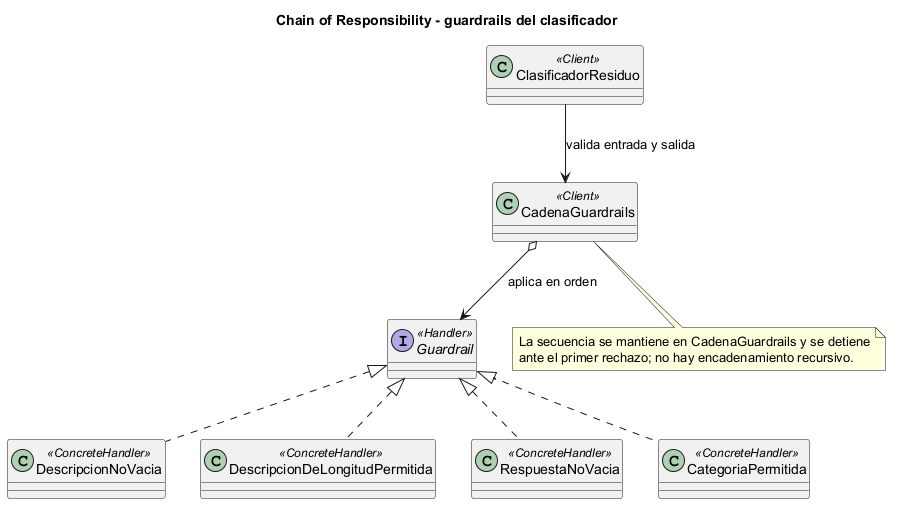

The diagram above was rendered by PlantUML. Its source (embedded in the PNG):
@startuml chain-of-responsibility
title Chain of Responsibility - guardrails del clasificador
interface Guardrail <<Handler>>
class DescripcionNoVacia <<ConcreteHandler>>
class DescripcionDeLongitudPermitida <<ConcreteHandler>>
class RespuestaNoVacia <<ConcreteHandler>>
class CategoriaPermitida <<ConcreteHandler>>
class CadenaGuardrails <<Client>>
class ClasificadorResiduo <<Client>>
Guardrail <|.. DescripcionNoVacia
Guardrail <|.. DescripcionDeLongitudPermitida
Guardrail <|.. RespuestaNoVacia
Guardrail <|.. CategoriaPermitida
CadenaGuardrails o--> Guardrail : aplica en orden
ClasificadorResiduo --> CadenaGuardrails : valida entrada y salida
note bottom of CadenaGuardrails
La secuencia se mantiene en CadenaGuardrails y se detiene
ante el primer rechazo; no hay encadenamiento recursivo.
end note
@enduml